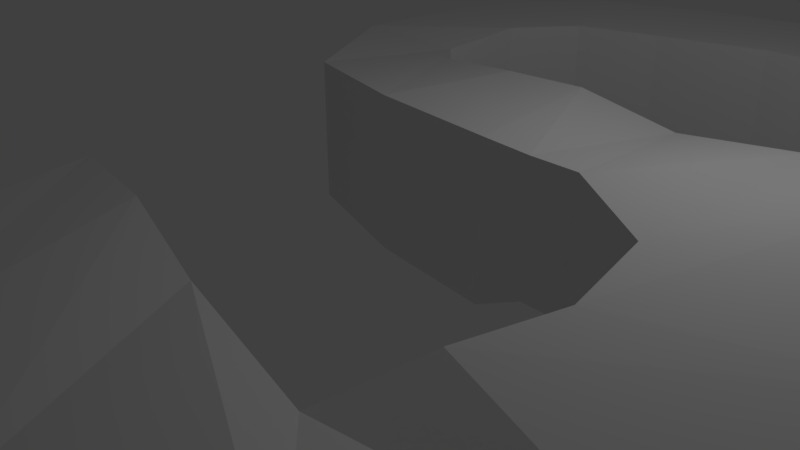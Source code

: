 # Source: lab1b.blend  (saved by Blender 2.79.0; exported with 4.5.12 LTS)
import bpy
from mathutils import Matrix  # noqa: F401  (used for matrix-valued properties, if any)

bpy.ops.wm.read_factory_settings(use_empty=True)
scene = bpy.context.scene
scene.name = 'Scene'

# ---- collections
col_collection_1 = bpy.data.collections.new('Collection 1'); scene.collection.children.link(col_collection_1)

# ---- world
world_world = bpy.data.worlds.new('World'); scene.world = world_world
world_world.color = (0.05088, 0.05088, 0.05088)
world_world.use_sun_shadow = False
world_world.sun_shadow_jitter_overblur = 0.0
world_world.cycles.sampling_method = 'MANUAL'

# ---- cameras
cam_camera = bpy.data.cameras.new('Camera')
cam_camera.clip_end = 100.0
cam_camera.lens = 35.0
cam_camera.sensor_width = 32.0
cam_camera.sensor_height = 18.0
cam_camera.ortho_scale = 7.314
cam_camera.dof.focus_distance = 0.0
cam_camera.dof.aperture_fstop = 128.0

# ---- lights
light_lamp = bpy.data.lights.new('Lamp', 'POINT')
light_lamp.transmission_factor = 0.0
light_lamp.cutoff_distance = 30.0
light_lamp.energy = 100.0
light_lamp.shadow_buffer_clip_start = 1.001
light_lamp.shadow_soft_size = 0.1
light_lamp.shadow_maximum_resolution = 0.006
light_lamp.use_absolute_resolution = True

# ---- meshes
me_cube_014 = bpy.data.meshes.new('Cube.014')
me_cube_014.from_pydata([(-1.0, -1.0, -0.7887), (-1.0, -1.0, 1.211), (-1.0, 1.0, -0.7887), (-1.0, 1.0, 1.211), (1.0, -1.0, -0.7887), (1.0, -1.0, 1.211), (1.0, 1.0, -0.7887), (1.0, 1.0, 1.211), (-2.557, -1.387, -0.797), (-2.557, -1.387, 1.203), (-2.688, 0.7146, -0.7842), (-2.688, 0.7146, 1.216), (-4.54, -0.0742, -0.7605), (-3.654, -1.876, -0.755), (-3.654, -1.876, 1.245), (-4.54, -0.0742, 1.24), (-5.888, -1.661, -0.7898), (-4.256, -2.806, -0.7392), (-4.256, -2.806, 1.261), (-5.888, -1.661, 1.21), (-6.007, -4.125, -0.793), (-4.383, -4.035, -0.8707), (-4.383, -4.035, 1.129), (-6.007, -4.125, 1.207), (-4.905, -6.012, -0.7878), (-3.922, -4.64, -0.7936), (-3.922, -4.64, 1.206), (-4.905, -6.012, 1.212), (-2.811, -6.805, -0.5874), (-2.504, -4.933, -0.6143), (-2.504, -4.933, 1.386), (-2.811, -6.805, 1.413), (-1.129, -6.979, -0.5874), (-1.467, -4.832, -0.6143), (-1.467, -4.832, 1.386), (-1.129, -6.979, 1.413), (-0.5381, -6.941, -0.3024), (-0.2302, -4.704, -0.555), (-0.2302, -4.724, 1.116), (-0.5381, -6.95, 1.369), (0.04922, -6.952, -0.3024), (1.317, -4.969, -0.2856), (1.317, -4.974, 1.386), (0.04921, -6.95, 1.369), (1.173, -7.683, -0.6674), (2.589, -5.91, -0.3819), (2.589, -5.91, 1.618), (1.173, -7.683, 1.333), (1.402, -8.834, -0.673), (3.659, -8.318, -0.4901), (3.659, -8.318, 1.51), (1.402, -8.834, 1.327), (0.998, -9.737, -0.8023), (3.284, -10.43, -0.8316), (3.284, -10.43, 1.168), (0.998, -9.737, 1.198), (0.2409, -10.42, -1.413), (1.949, -11.8, -0.9477), (1.949, -11.8, 1.052), (0.2409, -10.42, 0.5872), (-1.894, -10.01, -1.394), (-0.7195, -12.52, -1.487), (-0.7195, -12.52, 0.5132), (-1.894, -10.01, 0.6063), (-3.578, -9.619, -1.235), (-2.79, -12.46, -1.445), (-2.79, -12.46, 0.5555), (-3.578, -9.619, 0.7651), (-5.435, -9.28, -1.414), (-4.802, -12.45, -1.504), (-4.802, -12.45, 0.4957), (-5.435, -9.28, 0.5858)], [], [(2, 0, 8, 10), (2, 3, 7, 6), (6, 7, 5, 4), (4, 5, 1, 0), (2, 6, 4, 0), (7, 3, 1, 5), (9, 11, 15, 14), (3, 2, 10, 11), (0, 1, 9, 8), (1, 3, 11, 9), (14, 15, 19, 18), (10, 8, 13, 12), (11, 10, 12, 15), (8, 9, 14, 13), (19, 16, 20, 23), (12, 13, 17, 16), (15, 12, 16, 19), (13, 14, 18, 17), (22, 23, 27, 26), (17, 18, 22, 21), (18, 19, 23, 22), (16, 17, 21, 20), (24, 25, 29, 28), (20, 21, 25, 24), (23, 20, 24, 27), (21, 22, 26, 25), (31, 28, 32, 35), (27, 24, 28, 31), (25, 26, 30, 29), (26, 27, 31, 30), (34, 35, 39, 38), (29, 30, 34, 33), (30, 31, 35, 34), (28, 29, 33, 32), (39, 36, 40, 43), (32, 33, 37, 36), (35, 32, 36, 39), (33, 34, 38, 37), (41, 42, 46, 45), (37, 38, 42, 41), (38, 39, 43, 42), (36, 37, 41, 40), (46, 47, 51, 50), (42, 43, 47, 46), (40, 41, 45, 44), (43, 40, 44, 47), (51, 48, 52, 55), (44, 45, 49, 48), (47, 44, 48, 51), (45, 46, 50, 49), (54, 55, 59, 58), (49, 50, 54, 53), (50, 51, 55, 54), (48, 49, 53, 52), (58, 59, 63, 62), (52, 53, 57, 56), (55, 52, 56, 59), (53, 54, 58, 57), (62, 63, 67, 66), (56, 57, 61, 60), (59, 56, 60, 63), (57, 58, 62, 61), (66, 67, 71, 70), (60, 61, 65, 64), (63, 60, 64, 67), (61, 62, 66, 65), (69, 70, 71, 68), (64, 65, 69, 68), (67, 64, 68, 71), (65, 66, 70, 69)])
me_cube_014.use_remesh_preserve_volume = False
me_cube_014.use_remesh_preserve_attributes = False
me_cube_014.use_mirror_vertex_groups = False
me_cube_014.update()

# ---- objects
ob_cube = bpy.data.objects.new('Cube', me_cube_014)
ob_lamp = bpy.data.objects.new('Lamp', light_lamp)
ob_camera = bpy.data.objects.new('Camera', cam_camera)

# ---- transforms, parenting, visibility, modifiers, constraints
ob_cube.location = (3.098, 6.824, 0.7747)
ob_cube.lock_location = (False, True, True)
ob_cube.lineart.crease_threshold = 0.0
ob_lamp.location = (4.076, 1.005, 5.904)
ob_lamp.rotation_euler = (0.6503, 0.05522, 1.866)
ob_lamp.lock_rotations_4d = False
ob_lamp.empty_display_type = 'ARROWS'
ob_lamp.color = (0.0, 0.0, 0.0, 0.0)
ob_lamp.lineart.crease_threshold = 0.0
ob_camera.location = (7.481, -6.508, 5.344)
ob_camera.rotation_euler = (1.109, 0.0, 0.8149)
ob_camera.lock_rotations_4d = False
ob_camera.empty_display_type = 'ARROWS'
ob_camera.color = (0.0, 0.0, 0.0, 0.0)
ob_camera.display_type = 'WIRE'
ob_camera.lineart.crease_threshold = 0.0

# ---- collection membership
col_collection_1.objects.link(ob_cube)
col_collection_1.objects.link(ob_lamp)
col_collection_1.objects.link(ob_camera)

# ---- scene / render settings (as saved in the file)
scene.camera = ob_camera
scene.frame_start = 1; scene.frame_end = 250; scene.frame_set(0)
scene.render.engine = 'BLENDER_EEVEE_NEXT'
scene.render.resolution_percentage = 50
scene.render.dither_intensity = 0.0
scene.cycles.use_denoising = False
scene.cycles.samples = 128
scene.cycles.sampling_pattern = 'TABULATED_SOBOL'
scene.cycles.use_adaptive_sampling = False
scene.cycles.use_light_tree = False
scene.cycles.blur_glossy = 0.0
scene.cycles.sample_clamp_indirect = 0.0
scene.view_settings.view_transform = 'Standard'
bpy.context.view_layer.update()
